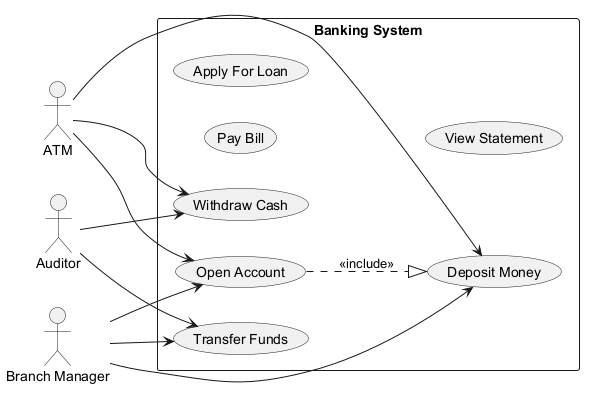

The diagram above was rendered by PlantUML. Its source (embedded in the PNG):
@startuml

left to right direction
actor "ATM" as A
actor "Auditor" as A1
actor "Branch Manager" as BM
rectangle "Banking System" {
  usecase "Withdraw Cash" as UC_WithdrawCash
  usecase "Pay Bill" as UC_PayBill
  usecase "Open Account" as UC_OpenAccount
  usecase "Apply For Loan" as UC_ApplyForLoan
  usecase "View Statement" as UC_ViewStatement
  usecase "Transfer Funds" as UC_TransferFunds
  usecase "Deposit Money" as UC_DepositMoney
}
A --> UC_WithdrawCash
A --> UC_OpenAccount
A --> UC_DepositMoney
A1 --> UC_TransferFunds
A1 --> UC_WithdrawCash
BM --> UC_DepositMoney
BM --> UC_TransferFunds
BM --> UC_OpenAccount
UC_OpenAccount ..|> UC_DepositMoney : <<include>>
@enduml